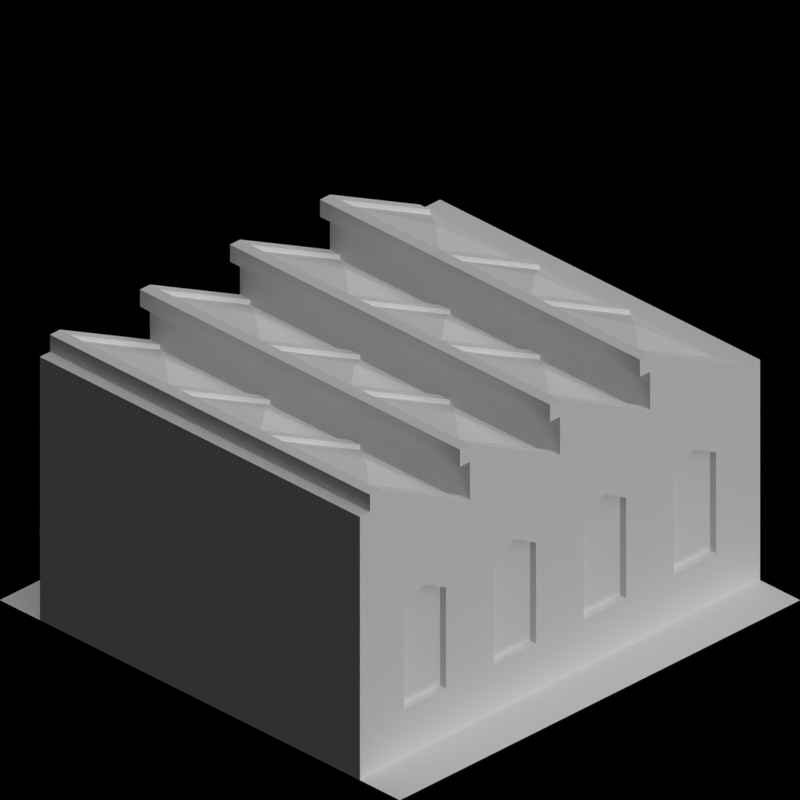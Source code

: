 # Source: monorail_depots.blend  (saved by Blender 2.63.0; exported with 4.5.12 LTS)
import bpy
from mathutils import Matrix  # noqa: F401  (used for matrix-valued properties, if any)

bpy.ops.wm.read_factory_settings(use_empty=True)
scene = bpy.context.scene
scene.name = 'Scene'

# ---- collections
col_collection_1 = bpy.data.collections.new('Collection 1'); scene.collection.children.link(col_collection_1)
col_collection_2 = bpy.data.collections.new('Collection 2'); scene.collection.children.link(col_collection_2)

# ---- materials (node trees are filled in below, after node groups)
mat_cc_normal = bpy.data.materials.new('CC_Normal')
mat_rail_steelshiny = bpy.data.materials.new('Rail_SteelShiny')
mat_brickwall_beige = bpy.data.materials.new('BrickWall_Beige')
mat_paint_warningstripe = bpy.data.materials.new('Paint_WarningStripe')
mat_special_shadowonly = bpy.data.materials.new('Special_ShadowOnly')

# ---- material node trees

# ---- world
world_world = bpy.data.worlds.new('World'); scene.world = world_world
world_world.color = (0.0, 0.0, 0.0)
world_world.use_sun_shadow = False
world_world.sun_shadow_jitter_overblur = 0.0
world_world.cycles.sampling_method = 'MANUAL'
world_world.cycles.sample_map_resolution = 256
world_world.light_settings.ao_factor = 0.5

# ---- cameras
cam_camera = bpy.data.cameras.new('Camera')
cam_camera.type = 'ORTHO'
cam_camera.clip_end = 100.0
cam_camera.lens = 35.0
cam_camera.sensor_width = 32.0
cam_camera.sensor_height = 18.0
cam_camera.ortho_scale = 2.828
cam_camera.dof.focus_distance = 0.0
cam_camera.dof.aperture_fstop = 128.0

# ---- lights
light_lamp = bpy.data.lights.new('Lamp', 'SUN')
light_lamp.transmission_factor = 0.0
light_lamp.cutoff_distance = 30.0
light_lamp.use_shadow = False
light_lamp.angle = 1.571
light_lamp.energy = 1.0
light_lamp.shadow_buffer_clip_start = 1.001
light_lamp.shadow_soft_size = 1.0
light_lamp.shadow_cascade_max_distance = 1000.0
light_lamp.cycles.use_multiple_importance_sampling = False
light_lamp_001 = bpy.data.lights.new('Lamp.001', 'SUN')
light_lamp_001.transmission_factor = 0.0
light_lamp_001.cutoff_distance = 30.0
light_lamp_001.angle = 1.571
light_lamp_001.energy = 1.0
light_lamp_001.shadow_buffer_clip_start = 1.001
light_lamp_001.shadow_soft_size = 1.0
light_lamp_001.shadow_cascade_max_distance = 1000.0
light_lamp_001.cycles.use_multiple_importance_sampling = False

# ---- meshes
me_plane_009 = bpy.data.meshes.new('Plane.009')
me_plane_009.from_pydata([(1.5, -0.21, 0.85), (-0.1, -0.21, 0.85), (-0.1, 0.24, 1.075), (1.5, 0.24, 1.075), (1.5, -0.21, 0.9), (-0.1, -0.21, 0.9), (-0.1, 0.24, 1.125), (1.5, 0.24, 1.125), (-0.1, 0.29, 1.075), (1.5, 0.29, 1.075), (-0.1, 0.29, 1.125), (1.5, 0.29, 1.125), (-0.1, 0.24, 1.145), (-0.1, 0.29, 1.145), (1.5, 0.29, 1.145), (-0.05, -0.21, 0.85), (-0.05, 0.24, 1.075), (-0.05, -0.21, 0.9), (-0.05, 0.24, 1.125), (-0.05, 0.29, 1.075), (-0.05, 0.29, 1.125), (-0.05, 0.24, 1.145), (-0.05, 0.29, 1.145), (1.45, 0.24, 1.125), (1.45, -0.21, 0.9), (1.45, 0.24, 1.075), (1.45, -0.21, 0.85), (1.45, 0.29, 1.145), (1.45, 0.29, 1.125), (1.45, 0.29, 1.075), (0.45, 0.24, 1.125), (0.45, 0.24, 1.075), (0.45, -0.21, 0.85), (0.45, -0.21, 0.9), (0.45, 0.29, 1.145), (0.45, 0.29, 1.125), (0.45, 0.29, 1.075), (0.45, 0.24, 1.145), (0.95, 0.29, 1.075), (0.95, 0.29, 1.125), (0.95, 0.29, 1.145), (0.95, -0.21, 0.9), (0.95, -0.21, 0.85), (0.95, 0.24, 1.075), (0.95, 0.24, 1.125), (0.9, 0.29, 1.145), (0.9, 0.29, 1.125), (0.9, 0.29, 1.075), (0.9, 0.24, 1.145), (0.5, -0.21, 0.9), (0.5, -0.21, 0.85), (0.5, 0.24, 1.075), (0.5, 0.24, 1.125), (0.5, 0.29, 1.075), (0.5, 0.29, 1.125), (0.5, 0.29, 1.145), (0.9, 0.24, 1.125), (0.9, 0.24, 1.075), (0.9, -0.21, 0.85), (0.9, -0.21, 0.9), (0.45, -0.21, 0.92), (0.95, -0.21, 0.92), (0.95, 0.24, 1.145), (0.5, -0.21, 0.92), (0.5, 0.24, 1.145), (0.9, -0.21, 0.92), (1.5, -0.21, 0.92), (-0.1, -0.21, 0.92), (1.5, 0.24, 1.145), (-0.05, -0.21, 0.92), (1.45, 0.24, 1.145), (1.45, -0.21, 0.92), (0.2, 0.015, 1.053), (1.2, 0.015, 1.052), (0.7, 0.015, 1.053)], [], [(16, 2, 1, 15), (4, 7, 3, 0), (1, 2, 6, 5), (15, 1, 5, 17), (11, 9, 3, 7), (20, 10, 8, 19), (19, 8, 2, 16), (6, 10, 13, 12), (8, 10, 6, 2), (21, 12, 13, 22), (22, 13, 10, 20), (31, 16, 15, 32), (32, 15, 17, 33), (35, 20, 19, 36), (36, 19, 16, 31), (37, 21, 22, 34), (30, 18, 21, 37), (34, 22, 20, 35), (3, 25, 26, 0), (11, 28, 29, 9), (14, 27, 28, 11), (9, 29, 25, 3), (17, 5, 67, 69), (0, 26, 24, 4), (51, 31, 32, 50), (49, 33, 60, 63), (50, 32, 33, 49), (54, 35, 36, 53), (53, 36, 31, 51), (55, 34, 35, 54), (58, 50, 49, 59), (43, 57, 58, 42), (45, 55, 54, 46), (57, 51, 50, 58), (47, 53, 51, 57), (39, 46, 47, 38), (46, 54, 53, 47), (25, 43, 42, 26), (38, 47, 57, 43), (26, 42, 41, 24), (42, 58, 59, 41), (40, 45, 46, 39), (27, 40, 39, 28), (28, 39, 38, 29), (29, 38, 43, 25), (63, 64, 52, 49), (61, 62, 44, 41), (41, 59, 65, 61), (68, 66, 71, 70), (71, 66, 4, 24), (24, 23, 70, 71), (66, 68, 7, 4), (68, 14, 11, 7), (68, 70, 27, 14), (64, 37, 34, 55), (56, 52, 64, 48), (48, 64, 55, 45), (33, 30, 37, 60), (62, 48, 45, 40), (70, 62, 40, 27), (23, 44, 62, 70), (64, 63, 60, 37), (62, 61, 65, 48), (59, 56, 48, 65), (21, 69, 67, 12), (5, 6, 12, 67), (69, 21, 18, 17), (44, 23, 73), (74, 52, 56), (72, 18, 30), (33, 17, 72), (74, 56, 59), (41, 44, 73), (72, 30, 33), (59, 49, 74), (73, 24, 41), (73, 23, 24), (17, 18, 72), (49, 52, 74)])
me_plane_009.polygons.foreach_set('material_index', [1, 1, 1, 1, 1, 1, 1, 1, 1, 1, 1, 0, 1, 1, 1, 1, 1, 1, 1, 1, 1, 1, 1, 1, 1, 1, 1, 1, 1, 1, 1, 1, 1, 0, 1, 1, 1, 0, 1, 1, 1, 1, 1, 1, 1, 0, 0, 1, 1, 1, 0, 1, 1, 1, 1, 1, 1, 0, 1, 1, 1, 1, 1, 0, 1, 1, 0, 0, 0, 0, 0, 0, 0, 0, 0, 0, 0, 0, 0])
me_plane_009.materials.append(mat_cc_normal)
me_plane_009.materials.append(mat_rail_steelshiny)
me_plane_009.use_remesh_preserve_volume = False
me_plane_009.use_remesh_preserve_attributes = False
me_plane_009.use_mirror_vertex_groups = False
me_plane_009.update()
me_plane_010 = bpy.data.meshes.new('Plane.010')
me_plane_010.from_pydata([(1.812e-08, 0.24, 1.075), (1.812e-08, 0.24, 0.82), (1.132e-08, 0.15, 1.03), (1.132e-08, 0.15, 0.82), (1.4, 0.15, 0.82), (1.4, 0.15, 1.03), (1.4, 0.24, 0.82), (1.4, 0.24, 1.075), (5.209e-08, 0.69, 1.075), (5.209e-08, 0.69, 0.82), (4.53e-08, 0.6, 1.03), (4.53e-08, 0.6, 0.82), (1.4, 0.6, 0.82), (1.4, 0.6, 1.03), (1.4, 0.69, 0.82), (1.4, 0.69, 1.075), (8.607e-08, 1.14, 1.075), (8.607e-08, 1.14, 0.82), (7.927e-08, 1.05, 1.03), (7.927e-08, 1.05, 0.82), (1.4, 1.05, 0.82), (1.4, 1.05, 1.03), (1.4, 1.14, 0.82), (1.4, 1.14, 1.075), (1.2e-07, 1.59, 1.075), (1.2e-07, 1.59, 0.82), (1.132e-07, 1.5, 1.03), (1.132e-07, 1.5, 0.82), (1.4, 1.5, 0.82), (1.4, 1.5, 1.03), (1.4, 1.59, 0.82), (1.4, 1.59, 1.075)], [], [(2, 3, 4, 5), (3, 1, 6, 4), (7, 6, 1, 0), (5, 7, 0, 2), (7, 5, 4, 6), (10, 11, 12, 13), (11, 9, 14, 12), (15, 14, 9, 8), (13, 15, 8, 10), (15, 13, 12, 14), (18, 19, 20, 21), (19, 17, 22, 20), (23, 22, 17, 16), (21, 23, 16, 18), (23, 21, 20, 22), (26, 27, 28, 29), (27, 25, 30, 28), (31, 30, 25, 24), (29, 31, 24, 26), (31, 29, 28, 30)])
me_plane_010.materials.append(mat_brickwall_beige)
me_plane_010.use_remesh_preserve_volume = False
me_plane_010.use_remesh_preserve_attributes = False
me_plane_010.use_mirror_vertex_groups = False
me_plane_010.update()
me_plane_008 = bpy.data.meshes.new('Plane.008')
me_plane_008.from_pydata([(7.451e-09, 0.02, 0.6), (0.0, -0.09, 0.6), (1.879e-07, 0.12, 0.6), (-7.451e-09, -0.21, 0.6), (2.235e-08, 0.24, 0.6), (-7.451e-09, -0.21, 0.85), (0.1, -0.21, 0.85), (0.1, -0.21, 0.7), (-7.451e-09, -0.21, 0.7), (0.1, 0.24, 0.0), (2.235e-08, 0.24, 0.0), (0.1, 0.24, 1.075), (2.235e-08, 0.24, 1.075), (0.1, 0.24, 0.7), (2.235e-08, 0.24, 0.7), (-7.451e-09, -0.21, 0.0), (0.1, -0.21, 0.0), (0.1, 0.24, 0.2), (0.1, -0.21, 0.2), (0.1, 0.11, 1.01), (1.49e-08, 0.11, 1.01), (1.49e-08, 0.12, 0.0), (0.1, 0.12, 0.7), (0.1, 0.12, 0.2), (0.1, 0.12, 0.0), (1.49e-08, 0.12, 0.7), (0.1, -0.09, 0.2), (0.1, -0.09, 0.0), (0.0, -0.09, 0.7), (0.1, 0.02, 0.0), (7.451e-09, 0.03, 0.97), (0.1, 0.02, 0.7), (7.451e-09, 0.02, 0.0), (0.1, 0.24, 0.61), (0.1, -0.21, 0.61), (0.1, 0.12, 0.61), (0.1, 0.03, 0.97), (0.1, -0.09, 0.61), (0.1, 0.02, 0.67), (0.1, 0.02, 0.2), (7.451e-09, 0.02, 0.7), (0.1, -0.09, 0.91), (0.0, -0.09, 0.91), (0.0, -0.09, 0.0), (0.1, -0.09, 0.7), (0.07, -0.09, 0.61), (0.07, 0.12, 0.61), (0.07, -0.09, 0.2), (0.07, 0.12, 0.2), (0.07, 0.02, 0.2), (0.07, 0.02, 0.67), (2.235e-08, 0.24, 0.2), (-7.451e-09, -0.21, 0.2), (1.879e-07, 0.12, 0.2), (0.0, -0.09, 0.2), (7.451e-09, 0.02, 0.2)], [], [(25, 40, 0, 2), (40, 28, 1, 0), (14, 25, 2, 4), (28, 8, 3, 1), (13, 11, 12, 14), (42, 5, 8, 28), (54, 52, 15, 43), (24, 9, 10, 21), (44, 7, 6, 41), (37, 34, 7, 44), (19, 20, 12, 11), (27, 16, 18, 26), (12, 20, 25, 14), (51, 53, 21, 10), (29, 24, 21, 32), (13, 22, 19, 11), (33, 35, 22, 13), (36, 30, 20, 19), (9, 24, 23, 17), (55, 54, 43, 32), (31, 44, 41, 36), (26, 18, 34, 37), (29, 27, 26, 39), (6, 5, 42, 41), (50, 45, 37, 38), (22, 31, 36, 19), (17, 23, 35, 33), (53, 55, 32, 21), (16, 27, 43, 15), (38, 37, 44, 31), (24, 29, 39, 23), (30, 42, 28, 40), (35, 38, 31, 22), (20, 30, 40, 25), (27, 29, 32, 43), (41, 42, 30, 36), (38, 35, 46, 50), (35, 23, 48, 46), (45, 47, 26, 37), (49, 48, 23, 39), (39, 26, 47, 49), (49, 47, 45, 50), (48, 49, 50, 46), (1, 3, 52, 54), (4, 2, 53, 51), (0, 1, 54, 55), (2, 0, 55, 53), (33, 4, 51, 17), (8, 5, 6, 7), (4, 33, 13, 14), (18, 16, 15, 52), (9, 17, 51, 10), (3, 34, 18, 52), (34, 3, 8, 7)])
me_plane_008.materials.append(mat_brickwall_beige)
me_plane_008.use_remesh_preserve_volume = False
me_plane_008.use_remesh_preserve_attributes = False
me_plane_008.use_mirror_vertex_groups = False
me_plane_008.update()
me_plane_004 = bpy.data.meshes.new('Plane.004')
me_plane_004.from_pydata([(-0.8, -0.9, 0.85), (-0.8, -1.0, 0.85), (-0.5, -0.9, 0.85), (-0.5, -1.0, 0.85), (-0.7, -0.9, 0.85), (-0.7, -1.0, 0.85), (-0.7, -0.9, 0.7), (-0.5, -1.0, 0.7), (-0.5, -0.9, 0.7), (-0.8, -0.9, 0.7), (-0.5, -0.9, 0.0), (-0.5, -1.0, 0.0), (-0.8, -1.0, 0.7), (-0.7, -0.9, 0.0), (-0.7, -1.0, 0.0), (-0.8, -0.9, 0.0), (-0.7, -1.0, 0.7), (-0.8, -1.0, 0.0), (-0.7, -0.9, 0.73), (-0.8, -0.9, 0.73), (-0.5, -1.0, 0.73), (-0.5, -0.9, 0.73), (-0.8, -1.0, 0.73), (-0.7, -1.0, 0.73), (-0.53, -0.9, 0.7), (-0.53, -1.0, 0.7), (-0.53, -0.9, 0.85), (-0.53, -1.0, 0.85), (-0.53, -1.0, 0.73), (-0.53, -0.9, 0.73), (-0.53, -1.0, 0.0), (-0.53, -0.9, 0.0), (-0.8, -0.9, 0.9), (-0.8, -1.0, 0.9), (-0.5, -0.9, 0.9), (-0.5, -1.0, 0.9), (-0.7, -0.9, 0.9), (-0.7, -1.0, 0.9), (-0.53, -0.9, 0.9), (-0.53, -1.0, 0.9)], [], [(29, 18, 4, 26), (32, 36, 4, 0), (38, 34, 2, 26), (31, 13, 6, 24), (8, 7, 11, 10), (15, 17, 12, 9), (25, 16, 14, 30), (16, 12, 17, 14), (23, 22, 12, 16), (28, 23, 16, 25), (19, 22, 1, 0), (31, 30, 14, 13), (13, 14, 17, 15), (21, 2, 3, 20), (19, 18, 6, 9), (9, 6, 13, 15), (24, 6, 18, 29), (5, 1, 22, 23), (27, 5, 23, 28), (9, 12, 22, 19), (8, 21, 20, 7), (0, 4, 18, 19), (21, 29, 26, 2), (3, 27, 28, 20), (34, 35, 3, 2), (10, 31, 24, 8), (8, 24, 29, 21), (20, 28, 25, 7), (7, 25, 30, 11), (10, 11, 30, 31), (36, 32, 33, 37), (38, 36, 37, 39), (34, 38, 39, 35), (39, 37, 5, 27), (26, 4, 36, 38), (37, 33, 1, 5), (27, 3, 35, 39), (0, 1, 33, 32)])
me_plane_004.polygons.foreach_set('material_index', [0, 2, 2, 0, 0, 0, 0, 0, 0, 0, 0, 0, 0, 0, 0, 0, 0, 0, 0, 0, 0, 0, 0, 0, 2, 1, 1, 1, 1, 0, 2, 2, 2, 2, 2, 2, 2, 2])
me_plane_004.materials.append(mat_brickwall_beige)
me_plane_004.materials.append(mat_paint_warningstripe)
me_plane_004.materials.append(mat_rail_steelshiny)
me_plane_004.use_remesh_preserve_volume = False
me_plane_004.use_remesh_preserve_attributes = False
me_plane_004.use_mirror_vertex_groups = False
me_plane_004.update()
me_plane_006 = bpy.data.meshes.new('Plane.006')
me_plane_006.from_pydata([(0.5, -1.0, 0.85), (0.5, -0.9, 0.85), (0.8, -0.9, 0.85), (0.7, -1.0, 0.85), (0.7, -0.9, 0.85), (0.8, -1.0, 0.85), (0.5, -1.0, 0.0), (0.5, -0.9, 0.0), (0.5, -0.9, 0.7), (0.5, -1.0, 0.7), (0.7, -1.0, 0.7), (0.8, -0.9, 0.7), (0.7, -0.9, 0.7), (0.7, -0.9, 0.0), (0.8, -0.9, 0.0), (0.7, -1.0, 0.0), (0.8, -1.0, 0.7), (0.8, -1.0, 0.0), (0.53, -1.0, 0.85), (0.53, -0.9, 0.85), (0.53, -0.9, 0.7), (0.53, -0.9, 0.0), (0.53, -1.0, 0.7), (0.53, -1.0, 0.0), (0.5, -1.0, 0.73), (0.8, -1.0, 0.73), (0.7, -0.9, 0.73), (0.5, -0.9, 0.73), (0.53, -1.0, 0.73), (0.53, -0.9, 0.73), (0.8, -0.9, 0.73), (0.7, -1.0, 0.73), (0.5, -1.0, 0.9), (0.5, -0.9, 0.9), (0.8, -0.9, 0.9), (0.7, -1.0, 0.9), (0.7, -0.9, 0.9), (0.8, -1.0, 0.9), (0.53, -1.0, 0.9), (0.53, -0.9, 0.9)], [], [(30, 25, 16, 11), (29, 26, 12, 20), (36, 34, 2, 4), (3, 5, 37, 35), (7, 6, 9, 8), (23, 15, 10, 22), (20, 12, 13, 21), (11, 16, 17, 14), (15, 17, 16, 10), (21, 23, 6, 7), (28, 31, 3, 18), (31, 25, 5, 3), (14, 17, 15, 13), (26, 30, 11, 12), (12, 11, 14, 13), (27, 24, 0, 1), (27, 29, 20, 8), (18, 3, 35, 38), (6, 23, 22, 9), (8, 20, 21, 7), (13, 15, 23, 21), (24, 28, 18, 0), (22, 10, 31, 28), (2, 5, 25, 30), (9, 22, 28, 24), (4, 2, 30, 26), (1, 19, 29, 27), (10, 16, 25, 31), (19, 4, 26, 29), (8, 9, 24, 27), (39, 33, 32, 38), (34, 36, 35, 37), (36, 39, 38, 35), (34, 37, 5, 2), (19, 1, 33, 39), (39, 36, 4, 19), (1, 0, 32, 33), (38, 32, 0, 18)])
me_plane_006.polygons.foreach_set('material_index', [0, 0, 2, 2, 0, 0, 0, 0, 0, 0, 0, 0, 0, 0, 0, 0, 1, 2, 1, 1, 0, 0, 0, 0, 1, 0, 0, 0, 0, 0, 2, 2, 2, 2, 2, 2, 2, 2])
me_plane_006.materials.append(mat_brickwall_beige)
me_plane_006.materials.append(mat_paint_warningstripe)
me_plane_006.materials.append(mat_rail_steelshiny)
me_plane_006.use_remesh_preserve_volume = False
me_plane_006.use_remesh_preserve_attributes = False
me_plane_006.use_mirror_vertex_groups = False
me_plane_006.update()
me_plane_005 = bpy.data.meshes.new('Plane.005')
me_plane_005.from_pydata([(0.5, -1.0, 0.85), (0.5, -0.9, 0.85), (-0.5, -0.9, 0.85), (-0.5, -1.0, 0.85), (0.5, -0.9, 0.7), (0.5, -1.0, 0.7), (-0.5, -1.0, 0.7), (-0.5, -0.9, 0.7), (0.5, -0.9, 0.73), (0.5, -1.0, 0.73), (-0.5, -1.0, 0.73), (-0.5, -0.9, 0.73), (0.5, -1.0, 0.9), (0.5, -0.9, 0.9), (-0.5, -0.9, 0.9), (-0.5, -1.0, 0.9)], [], [(8, 4, 7, 11), (9, 0, 3, 10), (4, 5, 6, 7), (14, 13, 1, 2), (9, 8, 1, 0), (11, 7, 6, 10), (1, 8, 11, 2), (5, 9, 10, 6), (5, 4, 8, 9), (2, 11, 10, 3), (14, 15, 12, 13), (13, 12, 0, 1), (3, 0, 12, 15), (2, 3, 15, 14)])
me_plane_005.polygons.foreach_set('material_index', [1, 0, 0, 2, 0, 0, 0, 1, 0, 0, 2, 2, 2, 2])
me_plane_005.materials.append(mat_brickwall_beige)
me_plane_005.materials.append(mat_paint_warningstripe)
me_plane_005.materials.append(mat_rail_steelshiny)
me_plane_005.use_remesh_preserve_volume = False
me_plane_005.use_remesh_preserve_attributes = False
me_plane_005.use_mirror_vertex_groups = False
me_plane_005.update()
me_plane_002 = bpy.data.meshes.new('Plane.002')
me_plane_002.from_pydata([(1.0, -1.0, 0.0), (-1.0, -1.0, 0.0), (1.0, 1.0, 0.0), (-1.0, 1.0, 0.0)], [], [(2, 3, 1, 0)])
me_plane_002.materials.append(mat_special_shadowonly)
me_plane_002.use_remesh_preserve_volume = False
me_plane_002.use_remesh_preserve_attributes = False
me_plane_002.use_mirror_vertex_groups = False
me_plane_002.update()
me_plane_003 = bpy.data.meshes.new('Plane.003')
me_plane_003.from_pydata([(0.8, 1.0, 0.0), (-0.8, 1.0, 0.0), (-0.8, 0.9, 0.0), (0.8, 0.9, 0.0), (0.7, 0.9, 0.0), (0.7, 1.0, 0.0), (-0.7, 0.9, 1.025), (-0.7, 1.0, 1.025), (-0.7, 0.9, 0.0), (-0.7, 1.0, 0.0), (-0.8, 1.0, 1.025), (0.8, 1.0, 1.025), (0.7, 1.0, 1.025), (0.7, 0.9, 1.025), (0.8, 0.9, 1.025), (-0.8, 0.9, 1.025), (5.96e-08, 0.9, 1.025), (5.96e-08, 1.0, 1.025), (5.96e-08, 1.0, 0.0), (5.96e-08, 0.9, 0.0), (5.96e-08, 1.0, 1.025), (5.96e-08, 0.9, 1.025), (5.96e-08, 1.0, 0.0), (5.96e-08, 0.9, 0.0), (-0.7, 0.9, 1.075), (-0.7, 1.0, 1.075), (-0.8, 1.0, 1.075), (0.8, 1.0, 1.075), (0.7, 1.0, 1.075), (0.7, 0.9, 1.075), (0.8, 0.9, 1.075), (-0.8, 0.9, 1.075), (5.96e-08, 0.9, 1.075), (5.96e-08, 1.0, 1.075), (5.96e-08, 1.0, 1.075), (5.96e-08, 0.9, 1.075)], [], [(9, 8, 2, 1), (0, 3, 4, 5), (15, 10, 1, 2), (9, 1, 10, 7), (12, 11, 0, 5), (3, 0, 11, 14), (34, 35, 21, 20), (9, 7, 20, 18), (18, 19, 8, 9), (12, 5, 22, 17), (5, 4, 23, 22), (30, 29, 13, 14), (6, 8, 19, 21), (16, 23, 4, 13), (17, 16, 32, 33), (8, 6, 15, 2), (24, 31, 15, 6), (13, 4, 3, 14), (33, 32, 29, 28), (25, 24, 35, 34), (24, 25, 26, 31), (29, 30, 27, 28), (14, 11, 27, 30), (7, 10, 26, 25), (31, 26, 10, 15), (16, 13, 29, 32), (20, 7, 25, 34), (28, 27, 11, 12), (6, 21, 35, 24), (33, 28, 12, 17)])
me_plane_003.polygons.foreach_set('material_index', [0, 0, 0, 0, 0, 0, 1, 0, 0, 0, 0, 1, 0, 0, 1, 0, 1, 0, 1, 1, 1, 1, 1, 1, 1, 1, 1, 1, 1, 1])
me_plane_003.materials.append(mat_brickwall_beige)
me_plane_003.materials.append(mat_rail_steelshiny)
me_plane_003.use_remesh_preserve_volume = False
me_plane_003.use_remesh_preserve_attributes = False
me_plane_003.use_mirror_vertex_groups = False
me_plane_003.update()
me_plane_001 = bpy.data.meshes.new('Plane.001')
me_plane_001.from_pydata([(1.51e-09, 0.02, 0.6), (-6.795e-09, -0.09, 0.6), (9.06e-09, 0.12, 0.6), (-1.585e-08, -0.21, 0.6), (1.812e-08, 0.24, 0.6), (-1.585e-08, -0.21, 0.85), (-0.1, -0.21, 0.85), (-0.1, -0.21, 0.7), (-1.585e-08, -0.21, 0.7), (-0.1, 0.24, 0.0), (1.812e-08, 0.24, 0.0), (-0.1, 0.24, 1.075), (1.812e-08, 0.24, 1.075), (-0.1, 0.24, 0.7), (1.812e-08, 0.24, 0.7), (-1.585e-08, -0.21, 0.0), (-0.1, -0.21, 0.0), (-0.1, 0.24, 0.2), (-0.1, -0.21, 0.2), (-0.1, 0.11, 1.01), (8.305e-09, 0.11, 1.01), (9.06e-09, 0.12, 0.0), (-0.1, 0.12, 0.7), (-0.1, 0.12, 0.2), (-0.1, 0.12, 0.0), (9.06e-09, 0.12, 0.7), (-0.1, -0.09, 0.2), (-0.1, -0.09, 0.0), (-6.795e-09, -0.09, 0.7), (-0.1, 0.02, 0.0), (2.265e-09, 0.03, 0.97), (-0.1, 0.02, 0.7), (1.51e-09, 0.02, 0.0), (-0.1, 0.24, 0.61), (-0.1, -0.21, 0.61), (-0.1, 0.12, 0.61), (-0.1, 0.03, 0.97), (-0.1, -0.09, 0.61), (-0.1, 0.02, 0.67), (-0.1, 0.02, 0.2), (1.51e-09, 0.02, 0.7), (-0.1, -0.09, 0.91), (-6.795e-09, -0.09, 0.91), (-6.795e-09, -0.09, 0.0), (-0.1, -0.09, 0.7), (-0.07, -0.09, 0.61), (-0.07, 0.12, 0.61), (-0.07, -0.09, 0.2), (-0.07, 0.12, 0.2), (-0.07, 0.02, 0.2), (-0.07, 0.02, 0.67), (1.812e-08, 0.24, 0.2), (-1.585e-08, -0.21, 0.2), (9.06e-09, 0.12, 0.2), (-6.795e-09, -0.09, 0.2), (1.51e-09, 0.02, 0.2), (1.132e-08, 0.15, 0.6), (-0.1, 0.15, 0.2), (-0.1, 0.15, 1.03), (1.132e-08, 0.15, 0.0), (-0.1, 0.15, 0.7), (1.132e-08, 0.15, 1.03), (-0.1, 0.15, 0.0), (1.132e-08, 0.15, 0.7), (-0.1, 0.15, 0.61), (1.132e-08, 0.15, 0.2)], [], [(25, 40, 0, 2), (40, 28, 1, 0), (63, 25, 2, 56), (28, 8, 3, 1), (13, 11, 12, 14), (42, 5, 8, 28), (54, 52, 15, 43), (62, 9, 10, 59), (44, 7, 6, 41), (37, 34, 7, 44), (58, 61, 12, 11), (27, 16, 18, 26), (61, 20, 25, 63), (65, 53, 21, 59), (29, 24, 21, 32), (60, 22, 19, 58), (64, 35, 22, 60), (36, 30, 20, 19), (62, 24, 23, 57), (55, 54, 43, 32), (31, 44, 41, 36), (26, 18, 34, 37), (29, 27, 26, 39), (6, 5, 42, 41), (50, 45, 37, 38), (22, 31, 36, 19), (57, 23, 35, 64), (53, 55, 32, 21), (16, 27, 43, 15), (38, 37, 44, 31), (24, 29, 39, 23), (30, 42, 28, 40), (35, 38, 31, 22), (20, 30, 40, 25), (27, 29, 32, 43), (41, 42, 30, 36), (38, 35, 46, 50), (35, 23, 48, 46), (45, 47, 26, 37), (49, 48, 23, 39), (39, 26, 47, 49), (49, 47, 45, 50), (48, 49, 50, 46), (1, 3, 52, 54), (56, 2, 53, 65), (0, 1, 54, 55), (2, 0, 55, 53), (33, 4, 51, 17), (8, 5, 6, 7), (4, 33, 13, 14), (18, 16, 15, 52), (9, 17, 51, 10), (3, 34, 18, 52), (34, 3, 8, 7), (14, 63, 56, 4), (24, 62, 59, 21), (19, 20, 61, 58), (51, 65, 59, 10), (13, 60, 58, 11), (33, 64, 60, 13), (9, 62, 57, 17), (17, 57, 64, 33), (4, 56, 65, 51), (12, 61, 63, 14)])
me_plane_001.materials.append(mat_brickwall_beige)
me_plane_001.use_remesh_preserve_volume = False
me_plane_001.use_remesh_preserve_attributes = False
me_plane_001.use_mirror_vertex_groups = False
me_plane_001.update()

# ---- objects
ob_rotationcontrol = bpy.data.objects.new('RotationControl', None)
ob_cameratarget = bpy.data.objects.new('CameraTarget', None)
ob_camera = bpy.data.objects.new('Camera', cam_camera)
ob_lamp = bpy.data.objects.new('Lamp', light_lamp)
ob_plane_121 = bpy.data.objects.new('Plane.121', me_plane_009)
ob_plane_120 = bpy.data.objects.new('Plane.120', me_plane_009)
ob_plane_119 = bpy.data.objects.new('Plane.119', me_plane_009)
ob_plane_118 = bpy.data.objects.new('Plane.118', me_plane_009)
ob_plane_117 = bpy.data.objects.new('Plane.117', me_plane_010)
ob_plane_116 = bpy.data.objects.new('Plane.116', me_plane_010)
ob_plane_115 = bpy.data.objects.new('Plane.115', me_plane_009)
ob_plane_114 = bpy.data.objects.new('Plane.114', me_plane_009)
ob_plane_063 = bpy.data.objects.new('Plane.063', me_plane_009)
ob_plane_062 = bpy.data.objects.new('Plane.062', me_plane_009)
ob_plane_061 = bpy.data.objects.new('Plane.061', me_plane_009)
ob_plane_060 = bpy.data.objects.new('Plane.060', me_plane_009)
ob_plane_059 = bpy.data.objects.new('Plane.059', me_plane_009)
ob_plane_058 = bpy.data.objects.new('Plane.058', me_plane_009)
ob_plane_057 = bpy.data.objects.new('Plane.057', me_plane_010)
ob_plane_056 = bpy.data.objects.new('Plane.056', me_plane_010)
ob_plane_052 = bpy.data.objects.new('Plane.052', me_plane_009)
ob_plane_050 = bpy.data.objects.new('Plane.050', me_plane_009)
ob_plane_023 = bpy.data.objects.new('Plane.023', me_plane_009)
ob_plane_022 = bpy.data.objects.new('Plane.022', me_plane_009)
ob_plane_049 = bpy.data.objects.new('Plane.049', me_plane_008)
ob_plane_045 = bpy.data.objects.new('Plane.045', me_plane_008)
ob_plane_039 = bpy.data.objects.new('Plane.039', me_plane_008)
ob_plane_038 = bpy.data.objects.new('Plane.038', me_plane_008)
ob_plane_037 = bpy.data.objects.new('Plane.037', me_plane_008)
ob_plane_036 = bpy.data.objects.new('Plane.036', me_plane_008)
ob_plane_035 = bpy.data.objects.new('Plane.035', me_plane_008)
ob_plane_034 = bpy.data.objects.new('Plane.034', me_plane_008)
ob_plane_033 = bpy.data.objects.new('Plane.033', me_plane_008)
ob_plane_032 = bpy.data.objects.new('Plane.032', me_plane_008)
ob_plane_029 = bpy.data.objects.new('Plane.029', me_plane_008)
ob_plane_028 = bpy.data.objects.new('Plane.028', me_plane_008)
ob_plane_027 = bpy.data.objects.new('Plane.027', me_plane_008)
ob_plane_026 = bpy.data.objects.new('Plane.026', me_plane_008)
ob_plane_021 = bpy.data.objects.new('Plane.021', me_plane_008)
ob_plane_020 = bpy.data.objects.new('Plane.020', me_plane_008)
ob_plane_004 = bpy.data.objects.new('Plane.004', me_plane_008)
ob_plane_003 = bpy.data.objects.new('Plane.003', me_plane_008)
ob_plane_012 = bpy.data.objects.new('Plane.012', me_plane_008)
ob_plane_006 = bpy.data.objects.new('Plane.006', me_plane_008)
ob_plane_005 = bpy.data.objects.new('Plane.005', me_plane_008)
ob_plane_002 = bpy.data.objects.new('Plane.002', me_plane_008)
ob_plane_113 = bpy.data.objects.new('Plane.113', me_plane_004)
ob_plane_110 = bpy.data.objects.new('Plane.110', me_plane_006)
ob_plane_109 = bpy.data.objects.new('Plane.109', me_plane_005)
ob_plane_108 = bpy.data.objects.new('Plane.108', me_plane_004)
ob_plane_106 = bpy.data.objects.new('Plane.106', me_plane_005)
ob_plane_105 = bpy.data.objects.new('Plane.105', me_plane_006)
ob_plane_102 = bpy.data.objects.new('Plane.102', me_plane_004)
ob_plane_043 = bpy.data.objects.new('Plane.043', me_plane_006)
ob_plane_016 = bpy.data.objects.new('Plane.016', me_plane_005)
ob_plane_010 = bpy.data.objects.new('Plane.010', me_plane_004)
ob_plane_100 = bpy.data.objects.new('Plane.100', me_plane_004)
ob_plane_099 = bpy.data.objects.new('Plane.099', me_plane_005)
ob_plane_098 = bpy.data.objects.new('Plane.098', me_plane_006)
ob_plane_097 = bpy.data.objects.new('Plane.097', me_plane_006)
ob_plane_095 = bpy.data.objects.new('Plane.095', me_plane_002)
ob_plane_073 = bpy.data.objects.new('Plane.073', me_plane_003)
ob_plane_072 = bpy.data.objects.new('Plane.072', me_plane_002)
ob_plane_071 = bpy.data.objects.new('Plane.071', me_plane_002)
ob_plane_070 = bpy.data.objects.new('Plane.070', me_plane_003)
ob_plane_068 = bpy.data.objects.new('Plane.068', me_plane_001)
ob_plane_066 = bpy.data.objects.new('Plane.066', me_plane_001)
ob_plane_065 = bpy.data.objects.new('Plane.065', me_plane_001)
ob_plane_064 = bpy.data.objects.new('Plane.064', me_plane_001)
ob_plane_055 = bpy.data.objects.new('Plane.055', me_plane_001)
ob_plane_054 = bpy.data.objects.new('Plane.054', me_plane_001)
ob_plane_053 = bpy.data.objects.new('Plane.053', me_plane_001)
ob_plane_051 = bpy.data.objects.new('Plane.051', me_plane_001)
ob_plane_048 = bpy.data.objects.new('Plane.048', me_plane_002)
ob_plane_047 = bpy.data.objects.new('Plane.047', me_plane_002)
ob_plane_046 = bpy.data.objects.new('Plane.046', me_plane_003)
ob_plane_044 = bpy.data.objects.new('Plane.044', me_plane_001)
ob_plane_042 = bpy.data.objects.new('Plane.042', me_plane_001)
ob_plane_041 = bpy.data.objects.new('Plane.041', me_plane_001)
ob_plane_040 = bpy.data.objects.new('Plane.040', me_plane_001)
ob_plane_031 = bpy.data.objects.new('Plane.031', me_plane_001)
ob_plane_030 = bpy.data.objects.new('Plane.030', me_plane_001)
ob_plane_025 = bpy.data.objects.new('Plane.025', me_plane_003)
ob_plane_024 = bpy.data.objects.new('Plane.024', me_plane_002)
ob_plane_014 = bpy.data.objects.new('Plane.014', me_plane_002)
ob_plane_013 = bpy.data.objects.new('Plane.013', me_plane_003)
ob_plane_011 = bpy.data.objects.new('Plane.011', me_plane_001)
ob_plane_009 = bpy.data.objects.new('Plane.009', me_plane_001)
ob_plane_008 = bpy.data.objects.new('Plane.008', me_plane_001)
ob_plane_007 = bpy.data.objects.new('Plane.007', me_plane_001)
ob_plane_019 = bpy.data.objects.new('Plane.019', me_plane_001)
ob_plane_018 = bpy.data.objects.new('Plane.018', me_plane_001)
ob_plane_017 = bpy.data.objects.new('Plane.017', me_plane_001)
ob_plane_015 = bpy.data.objects.new('Plane.015', me_plane_001)
ob_plane_001 = bpy.data.objects.new('Plane.001', me_plane_003)
ob_plane = bpy.data.objects.new('Plane', me_plane_002)
ob_lamp_001 = bpy.data.objects.new('Lamp.001', light_lamp_001)

# ---- transforms, parenting, visibility, modifiers, constraints
ob_rotationcontrol.location = (0.0, 0.0, 0.0)
ob_rotationcontrol.empty_image_offset = (0.0, 0.0)
ob_rotationcontrol.lineart.crease_threshold = 0.0
ob_cameratarget.parent = ob_rotationcontrol
ob_cameratarget.location = (0.0, 0.0, 0.817)
ob_cameratarget.empty_image_offset = (0.0, 0.0)
ob_cameratarget.lineart.crease_threshold = 0.0
ob_camera.parent = ob_cameratarget
ob_camera.location = (1.0, 1.0, 0.817)
ob_camera.rotation_euler = (1.109, 0.01082, 0.8149)
ob_camera.lock_rotations_4d = False
ob_camera.empty_display_type = 'ARROWS'
ob_camera.color = (0.0, 0.0, 0.0, 0.0)
ob_camera.display_type = 'WIRE'
ob_camera.lineart.crease_threshold = 0.0
_c = ob_camera.constraints.new('TRACK_TO'); _c.name = 'TrackTo'
_c.target = ob_cameratarget
ob_lamp.parent = ob_rotationcontrol
ob_lamp.location = (-1.0, 2.0, 0.8)
ob_lamp.lock_rotations_4d = False
ob_lamp.empty_display_type = 'ARROWS'
ob_lamp.color = (0.0, 0.0, 0.0, 0.0)
ob_lamp.lineart.crease_threshold = 0.0
_c = ob_lamp.constraints.new('TRACK_TO'); _c.name = 'TrackTo'
_c.target = ob_rotationcontrol
ob_plane_121.location = (-0.69, 0.7, 0.0)
ob_plane_121.rotation_euler = (0.0, 0.0, -1.571)
ob_plane_121.lineart.crease_threshold = 0.0
ob_plane_120.location = (-0.24, 0.7, 0.0)
ob_plane_120.rotation_euler = (0.0, 0.0, -1.571)
ob_plane_120.lineart.crease_threshold = 0.0
ob_plane_119.location = (0.66, 0.7, 0.0)
ob_plane_119.rotation_euler = (0.0, 0.0, -1.571)
ob_plane_119.lineart.crease_threshold = 0.0
ob_plane_118.location = (0.21, 0.7, 0.0)
ob_plane_118.rotation_euler = (0.0, 0.0, -1.571)
ob_plane_118.lineart.crease_threshold = 0.0
ob_plane_117.location = (-0.69, 0.7, 0.0)
ob_plane_117.rotation_euler = (0.0, 0.0, -1.571)
ob_plane_117.lineart.crease_threshold = 0.0
ob_plane_116.location = (-0.69, 5.7, 0.0)
ob_plane_116.rotation_euler = (0.0, 0.0, -1.571)
ob_plane_116.lineart.crease_threshold = 0.0
ob_plane_115.location = (0.21, 5.7, 0.0)
ob_plane_115.rotation_euler = (0.0, 0.0, -1.571)
ob_plane_115.lineart.crease_threshold = 0.0
ob_plane_114.location = (0.66, 5.7, 0.0)
ob_plane_114.rotation_euler = (0.0, 0.0, -1.571)
ob_plane_114.lineart.crease_threshold = 0.0
ob_plane_063.location = (-0.24, 5.7, 0.0)
ob_plane_063.rotation_euler = (0.0, 0.0, -1.571)
ob_plane_063.lineart.crease_threshold = 0.0
ob_plane_062.location = (-0.69, 5.7, 0.0)
ob_plane_062.rotation_euler = (0.0, 0.0, -1.571)
ob_plane_062.lineart.crease_threshold = 0.0
ob_plane_061.location = (-0.69, 10.7, 0.0)
ob_plane_061.rotation_euler = (0.0, 0.0, -1.571)
ob_plane_061.lineart.crease_threshold = 0.0
ob_plane_060.location = (-0.24, 10.7, 0.0)
ob_plane_060.rotation_euler = (0.0, 0.0, -1.571)
ob_plane_060.lineart.crease_threshold = 0.0
ob_plane_059.location = (0.66, 10.7, 0.0)
ob_plane_059.rotation_euler = (0.0, 0.0, -1.571)
ob_plane_059.lineart.crease_threshold = 0.0
ob_plane_058.location = (0.21, 10.7, 0.0)
ob_plane_058.rotation_euler = (0.0, 0.0, -1.571)
ob_plane_058.lineart.crease_threshold = 0.0
ob_plane_057.location = (-0.69, 10.7, 0.0)
ob_plane_057.rotation_euler = (0.0, 0.0, -1.571)
ob_plane_057.lineart.crease_threshold = 0.0
ob_plane_056.location = (-0.69, 15.7, 0.0)
ob_plane_056.rotation_euler = (0.0, 0.0, -1.571)
ob_plane_056.lineart.crease_threshold = 0.0
ob_plane_052.location = (0.21, 15.7, 0.0)
ob_plane_052.rotation_euler = (0.0, 0.0, -1.571)
ob_plane_052.lineart.crease_threshold = 0.0
ob_plane_050.location = (0.66, 15.7, 0.0)
ob_plane_050.rotation_euler = (0.0, 0.0, -1.571)
ob_plane_050.lineart.crease_threshold = 0.0
ob_plane_023.location = (-0.24, 15.7, 0.0)
ob_plane_023.rotation_euler = (0.0, 0.0, -1.571)
ob_plane_023.lineart.crease_threshold = 0.0
ob_plane_022.location = (-0.69, 15.7, 0.0)
ob_plane_022.rotation_euler = (0.0, 0.0, -1.571)
ob_plane_022.lineart.crease_threshold = 0.0
ob_plane_049.location = (-5.69, 4.3, 0.0)
ob_plane_049.rotation_euler = (0.0, 0.0, -1.571)
ob_plane_049.lineart.crease_threshold = 0.0
ob_plane_045.location = (-5.24, 4.3, 0.0)
ob_plane_045.rotation_euler = (0.0, 0.0, -1.571)
ob_plane_045.lineart.crease_threshold = 0.0
ob_plane_039.location = (-4.79, 4.3, 0.0)
ob_plane_039.rotation_euler = (0.0, 0.0, -1.571)
ob_plane_039.lineart.crease_threshold = 0.0
ob_plane_038.location = (-4.34, 4.3, 0.0)
ob_plane_038.rotation_euler = (0.0, 0.0, -1.571)
ob_plane_038.lineart.crease_threshold = 0.0
ob_plane_037.location = (-4.34, -0.7, 0.0)
ob_plane_037.rotation_euler = (0.0, 0.0, -1.571)
ob_plane_037.lineart.crease_threshold = 0.0
ob_plane_036.location = (-4.79, -0.7, 0.0)
ob_plane_036.rotation_euler = (0.0, 0.0, -1.571)
ob_plane_036.lineart.crease_threshold = 0.0
ob_plane_035.location = (-5.24, -0.7, 0.0)
ob_plane_035.rotation_euler = (0.0, 0.0, -1.571)
ob_plane_035.lineart.crease_threshold = 0.0
ob_plane_034.location = (-5.69, -0.7, 0.0)
ob_plane_034.rotation_euler = (0.0, 0.0, -1.571)
ob_plane_034.lineart.crease_threshold = 0.0
ob_plane_033.location = (-0.69, -0.7, 0.0)
ob_plane_033.rotation_euler = (0.0, 0.0, -1.571)
ob_plane_033.lineart.crease_threshold = 0.0
ob_plane_032.location = (-0.24, -0.7, 0.0)
ob_plane_032.rotation_euler = (0.0, 0.0, -1.571)
ob_plane_032.lineart.crease_threshold = 0.0
ob_plane_029.location = (0.21, -0.7, 0.0)
ob_plane_029.rotation_euler = (0.0, 0.0, -1.571)
ob_plane_029.lineart.crease_threshold = 0.0
ob_plane_028.location = (0.66, -0.7, 0.0)
ob_plane_028.rotation_euler = (0.0, 0.0, -1.571)
ob_plane_028.lineart.crease_threshold = 0.0
ob_plane_027.location = (0.66, 4.3, 0.0)
ob_plane_027.rotation_euler = (0.0, 0.0, -1.571)
ob_plane_027.lineart.crease_threshold = 0.0
ob_plane_026.location = (0.21, 4.3, 0.0)
ob_plane_026.rotation_euler = (0.0, 0.0, -1.571)
ob_plane_026.lineart.crease_threshold = 0.0
ob_plane_021.location = (-0.69, 9.3, 0.0)
ob_plane_021.rotation_euler = (0.0, 0.0, -1.571)
ob_plane_021.lineart.crease_threshold = 0.0
ob_plane_020.location = (-0.24, 9.3, 0.0)
ob_plane_020.rotation_euler = (0.0, 0.0, -1.571)
ob_plane_020.lineart.crease_threshold = 0.0
ob_plane_004.location = (0.21, 9.3, 0.0)
ob_plane_004.rotation_euler = (0.0, 0.0, -1.571)
ob_plane_004.lineart.crease_threshold = 0.0
ob_plane_003.location = (0.66, 9.3, 0.0)
ob_plane_003.rotation_euler = (0.0, 0.0, -1.571)
ob_plane_003.lineart.crease_threshold = 0.0
ob_plane_012.location = (0.66, 14.3, 0.0)
ob_plane_012.rotation_euler = (0.0, 0.0, -1.571)
ob_plane_012.lineart.crease_threshold = 0.0
ob_plane_006.location = (0.21, 14.3, 0.0)
ob_plane_006.rotation_euler = (0.0, 0.0, -1.571)
ob_plane_006.lineart.crease_threshold = 0.0
ob_plane_005.location = (-0.24, 14.3, 0.0)
ob_plane_005.rotation_euler = (0.0, 0.0, -1.571)
ob_plane_005.lineart.crease_threshold = 0.0
ob_plane_002.location = (-0.69, 14.3, 0.0)
ob_plane_002.rotation_euler = (0.0, 0.0, -1.571)
ob_plane_002.lineart.crease_threshold = 0.0
ob_plane_113.location = (-5.0, 15.0, 0.0)
ob_plane_113.rotation_euler = (0.0, 0.0, -1.571)
ob_plane_113.lineart.crease_threshold = 0.0
ob_plane_110.location = (0.0, 15.0, 0.0)
ob_plane_110.rotation_euler = (0.0, 0.0, -1.571)
ob_plane_110.lineart.crease_threshold = 0.0
ob_plane_109.location = (0.0, 15.0, 0.0)
ob_plane_109.rotation_euler = (0.0, 0.0, -1.571)
ob_plane_109.lineart.crease_threshold = 0.0
ob_plane_108.location = (0.0, 15.0, 0.0)
ob_plane_108.rotation_euler = (0.0, 0.0, -1.571)
ob_plane_108.lineart.crease_threshold = 0.0
ob_plane_106.location = (0.0, 10.0, 0.0)
ob_plane_106.rotation_euler = (0.0, 0.0, -1.571)
ob_plane_106.lineart.crease_threshold = 0.0
ob_plane_105.location = (0.0, 10.0, 0.0)
ob_plane_105.rotation_euler = (0.0, 0.0, -1.571)
ob_plane_105.lineart.crease_threshold = 0.0
ob_plane_102.location = (-5.0, 10.0, 0.0)
ob_plane_102.rotation_euler = (0.0, 0.0, -1.571)
ob_plane_102.lineart.crease_threshold = 0.0
ob_plane_043.location = (-5.0, 5.0, 0.0)
ob_plane_043.rotation_euler = (0.0, 0.0, -1.571)
ob_plane_043.lineart.crease_threshold = 0.0
ob_plane_016.location = (-8.941e-08, 5.0, 0.0)
ob_plane_016.rotation_euler = (0.0, 0.0, -1.571)
ob_plane_016.lineart.crease_threshold = 0.0
ob_plane_010.location = (-8.941e-08, 5.0, 0.0)
ob_plane_010.rotation_euler = (0.0, 0.0, -1.571)
ob_plane_010.lineart.crease_threshold = 0.0
ob_plane_100.location = (-8.941e-08, 0.0, 0.0)
ob_plane_100.rotation_euler = (0.0, 0.0, -1.571)
ob_plane_100.lineart.crease_threshold = 0.0
ob_plane_099.location = (-8.941e-08, 0.0, 0.0)
ob_plane_099.rotation_euler = (0.0, 0.0, -1.571)
ob_plane_099.lineart.crease_threshold = 0.0
ob_plane_098.location = (-8.941e-08, 0.0, 0.0)
ob_plane_098.rotation_euler = (0.0, 0.0, -1.571)
ob_plane_098.lineart.crease_threshold = 0.0
ob_plane_097.location = (-5.0, 0.0, 0.0)
ob_plane_097.rotation_euler = (0.0, 0.0, -1.571)
ob_plane_097.lineart.crease_threshold = 0.0
ob_plane_095.location = (-5.0, 0.0, 0.0)
ob_plane_095.rotation_euler = (0.0, 0.0, -1.571)
ob_plane_095.lineart.crease_threshold = 0.0
ob_plane_073.location = (-5.0, 5.0, 0.0)
ob_plane_073.rotation_euler = (0.0, 0.0, -1.571)
ob_plane_073.lineart.crease_threshold = 0.0
ob_plane_072.location = (-5.0, 5.0, 0.0)
ob_plane_072.rotation_euler = (0.0, 0.0, -1.571)
ob_plane_072.lineart.crease_threshold = 0.0
ob_plane_071.location = (-5.0, 10.0, 0.0)
ob_plane_071.rotation_euler = (0.0, 0.0, -1.571)
ob_plane_071.lineart.crease_threshold = 0.0
ob_plane_070.location = (-5.0, 10.0, 0.0)
ob_plane_070.rotation_euler = (0.0, 0.0, -1.571)
ob_plane_070.lineart.crease_threshold = 0.0
ob_plane_068.location = (-5.69, 10.7, 0.0)
ob_plane_068.rotation_euler = (0.0, 0.0, -1.571)
ob_plane_068.lineart.crease_threshold = 0.0
ob_plane_066.location = (-5.24, 10.7, 0.0)
ob_plane_066.rotation_euler = (0.0, 0.0, -1.571)
ob_plane_066.lineart.crease_threshold = 0.0
ob_plane_065.location = (-4.79, 10.7, 0.0)
ob_plane_065.rotation_euler = (0.0, 0.0, -1.571)
ob_plane_065.lineart.crease_threshold = 0.0
ob_plane_064.location = (-4.34, 10.7, 0.0)
ob_plane_064.rotation_euler = (0.0, 0.0, -1.571)
ob_plane_064.lineart.crease_threshold = 0.0
ob_plane_055.location = (-4.34, 15.7, 0.0)
ob_plane_055.rotation_euler = (0.0, 0.0, -1.571)
ob_plane_055.lineart.crease_threshold = 0.0
ob_plane_054.location = (-4.79, 15.7, 0.0)
ob_plane_054.rotation_euler = (0.0, 0.0, -1.571)
ob_plane_054.lineart.crease_threshold = 0.0
ob_plane_053.location = (-5.24, 15.7, 0.0)
ob_plane_053.rotation_euler = (0.0, 0.0, -1.571)
ob_plane_053.lineart.crease_threshold = 0.0
ob_plane_051.location = (-5.69, 15.7, 0.0)
ob_plane_051.rotation_euler = (0.0, 0.0, -1.571)
ob_plane_051.lineart.crease_threshold = 0.0
ob_plane_048.location = (-5.0, 15.0, 0.0)
ob_plane_048.rotation_euler = (0.0, 0.0, -1.571)
ob_plane_048.lineart.crease_threshold = 0.0
ob_plane_047.location = (0.0, 15.0, 0.0)
ob_plane_047.rotation_euler = (0.0, 0.0, -1.571)
ob_plane_047.lineart.crease_threshold = 0.0
ob_plane_046.location = (0.0, 15.0, 0.0)
ob_plane_046.rotation_euler = (0.0, 0.0, -1.571)
ob_plane_046.lineart.crease_threshold = 0.0
ob_plane_044.location = (-0.69, 15.7, 0.0)
ob_plane_044.rotation_euler = (0.0, 0.0, -1.571)
ob_plane_044.lineart.crease_threshold = 0.0
ob_plane_042.location = (-0.24, 15.7, 0.0)
ob_plane_042.rotation_euler = (0.0, 0.0, -1.571)
ob_plane_042.lineart.crease_threshold = 0.0
ob_plane_041.location = (0.21, 15.7, 0.0)
ob_plane_041.rotation_euler = (0.0, 0.0, -1.571)
ob_plane_041.lineart.crease_threshold = 0.0
ob_plane_040.location = (0.66, 15.7, 0.0)
ob_plane_040.rotation_euler = (0.0, 0.0, -1.571)
ob_plane_040.lineart.crease_threshold = 0.0
ob_plane_031.location = (0.66, 10.7, 0.0)
ob_plane_031.rotation_euler = (0.0, 0.0, -1.571)
ob_plane_031.lineart.crease_threshold = 0.0
ob_plane_030.location = (0.21, 10.7, 0.0)
ob_plane_030.rotation_euler = (0.0, 0.0, -1.571)
ob_plane_030.lineart.crease_threshold = 0.0
ob_plane_025.location = (0.0, 10.0, 0.0)
ob_plane_025.rotation_euler = (0.0, 0.0, -1.571)
ob_plane_025.lineart.crease_threshold = 0.0
ob_plane_024.location = (0.0, 10.0, 0.0)
ob_plane_024.rotation_euler = (0.0, 0.0, -1.571)
ob_plane_024.lineart.crease_threshold = 0.0
ob_plane_014.location = (0.0, 5.0, 0.0)
ob_plane_014.rotation_euler = (0.0, 0.0, -1.571)
ob_plane_014.lineart.crease_threshold = 0.0
ob_plane_013.location = (0.0, 5.0, 0.0)
ob_plane_013.rotation_euler = (0.0, 0.0, -1.571)
ob_plane_013.lineart.crease_threshold = 0.0
ob_plane_011.location = (-0.69, 5.7, 0.0)
ob_plane_011.rotation_euler = (0.0, 0.0, -1.571)
ob_plane_011.lineart.crease_threshold = 0.0
ob_plane_009.location = (-0.24, 5.7, 0.0)
ob_plane_009.rotation_euler = (0.0, 0.0, -1.571)
ob_plane_009.lineart.crease_threshold = 0.0
ob_plane_008.location = (0.21, 5.7, 0.0)
ob_plane_008.rotation_euler = (0.0, 0.0, -1.571)
ob_plane_008.lineart.crease_threshold = 0.0
ob_plane_007.location = (0.66, 5.7, 0.0)
ob_plane_007.rotation_euler = (0.0, 0.0, -1.571)
ob_plane_007.lineart.crease_threshold = 0.0
ob_plane_019.location = (0.66, 0.7, 0.0)
ob_plane_019.rotation_euler = (0.0, 0.0, -1.571)
ob_plane_019.lineart.crease_threshold = 0.0
ob_plane_018.location = (0.21, 0.7, 0.0)
ob_plane_018.rotation_euler = (0.0, 0.0, -1.571)
ob_plane_018.lineart.crease_threshold = 0.0
ob_plane_017.location = (-0.24, 0.7, 0.0)
ob_plane_017.rotation_euler = (0.0, 0.0, -1.571)
ob_plane_017.lineart.crease_threshold = 0.0
ob_plane_015.location = (-0.69, 0.7, 0.0)
ob_plane_015.rotation_euler = (0.0, 0.0, -1.571)
ob_plane_015.lineart.crease_threshold = 0.0
ob_plane_001.location = (0.0, 0.0, 0.0)
ob_plane_001.rotation_euler = (0.0, 0.0, -1.571)
ob_plane_001.lineart.crease_threshold = 0.0
ob_plane.location = (0.0, 0.0, 0.0)
ob_plane.rotation_euler = (0.0, 0.0, -1.571)
ob_plane.lineart.crease_threshold = 0.0
ob_lamp_001.parent = ob_rotationcontrol
ob_lamp_001.location = (-1.0, 2.0, 4.0)
ob_lamp_001.lock_rotations_4d = False
ob_lamp_001.empty_display_type = 'ARROWS'
ob_lamp_001.color = (0.0, 0.0, 0.0, 0.0)
ob_lamp_001.lineart.crease_threshold = 0.0
_c = ob_lamp_001.constraints.new('TRACK_TO'); _c.name = 'TrackTo'
_c.target = ob_rotationcontrol

# ---- collection membership
col_collection_1.objects.link(ob_rotationcontrol)
col_collection_1.objects.link(ob_cameratarget)
col_collection_1.objects.link(ob_camera)
col_collection_1.objects.link(ob_lamp)
col_collection_2.objects.link(ob_plane_121)
col_collection_2.objects.link(ob_plane_120)
col_collection_2.objects.link(ob_plane_119)
col_collection_2.objects.link(ob_plane_118)
col_collection_2.objects.link(ob_plane_117)
col_collection_2.objects.link(ob_plane_116)
col_collection_2.objects.link(ob_plane_115)
col_collection_2.objects.link(ob_plane_114)
col_collection_2.objects.link(ob_plane_063)
col_collection_2.objects.link(ob_plane_062)
col_collection_2.objects.link(ob_plane_061)
col_collection_2.objects.link(ob_plane_060)
col_collection_2.objects.link(ob_plane_059)
col_collection_2.objects.link(ob_plane_058)
col_collection_2.objects.link(ob_plane_057)
col_collection_2.objects.link(ob_plane_056)
col_collection_2.objects.link(ob_plane_052)
col_collection_2.objects.link(ob_plane_050)
col_collection_2.objects.link(ob_plane_023)
col_collection_2.objects.link(ob_plane_022)
col_collection_2.objects.link(ob_plane_049)
col_collection_2.objects.link(ob_plane_045)
col_collection_2.objects.link(ob_plane_039)
col_collection_2.objects.link(ob_plane_038)
col_collection_2.objects.link(ob_plane_037)
col_collection_2.objects.link(ob_plane_036)
col_collection_2.objects.link(ob_plane_035)
col_collection_2.objects.link(ob_plane_034)
col_collection_2.objects.link(ob_plane_033)
col_collection_2.objects.link(ob_plane_032)
col_collection_2.objects.link(ob_plane_029)
col_collection_2.objects.link(ob_plane_028)
col_collection_2.objects.link(ob_plane_027)
col_collection_2.objects.link(ob_plane_026)
col_collection_2.objects.link(ob_plane_021)
col_collection_2.objects.link(ob_plane_020)
col_collection_2.objects.link(ob_plane_004)
col_collection_2.objects.link(ob_plane_003)
col_collection_2.objects.link(ob_plane_012)
col_collection_2.objects.link(ob_plane_006)
col_collection_2.objects.link(ob_plane_005)
col_collection_2.objects.link(ob_plane_002)
col_collection_2.objects.link(ob_plane_113)
col_collection_2.objects.link(ob_plane_110)
col_collection_2.objects.link(ob_plane_109)
col_collection_2.objects.link(ob_plane_108)
col_collection_2.objects.link(ob_plane_106)
col_collection_2.objects.link(ob_plane_105)
col_collection_2.objects.link(ob_plane_102)
col_collection_2.objects.link(ob_plane_043)
col_collection_2.objects.link(ob_plane_016)
col_collection_2.objects.link(ob_plane_010)
col_collection_2.objects.link(ob_plane_100)
col_collection_2.objects.link(ob_plane_099)
col_collection_2.objects.link(ob_plane_098)
col_collection_2.objects.link(ob_plane_097)
col_collection_2.objects.link(ob_plane_095)
col_collection_2.objects.link(ob_plane_073)
col_collection_2.objects.link(ob_plane_072)
col_collection_2.objects.link(ob_plane_071)
col_collection_2.objects.link(ob_plane_070)
col_collection_2.objects.link(ob_plane_068)
col_collection_2.objects.link(ob_plane_066)
col_collection_2.objects.link(ob_plane_065)
col_collection_2.objects.link(ob_plane_064)
col_collection_2.objects.link(ob_plane_055)
col_collection_2.objects.link(ob_plane_054)
col_collection_2.objects.link(ob_plane_053)
col_collection_2.objects.link(ob_plane_051)
col_collection_2.objects.link(ob_plane_048)
col_collection_2.objects.link(ob_plane_047)
col_collection_2.objects.link(ob_plane_046)
col_collection_2.objects.link(ob_plane_044)
col_collection_2.objects.link(ob_plane_042)
col_collection_2.objects.link(ob_plane_041)
col_collection_2.objects.link(ob_plane_040)
col_collection_2.objects.link(ob_plane_031)
col_collection_2.objects.link(ob_plane_030)
col_collection_2.objects.link(ob_plane_025)
col_collection_2.objects.link(ob_plane_024)
col_collection_2.objects.link(ob_plane_014)
col_collection_2.objects.link(ob_plane_013)
col_collection_2.objects.link(ob_plane_011)
col_collection_2.objects.link(ob_plane_009)
col_collection_2.objects.link(ob_plane_008)
col_collection_2.objects.link(ob_plane_007)
col_collection_2.objects.link(ob_plane_019)
col_collection_2.objects.link(ob_plane_018)
col_collection_2.objects.link(ob_plane_017)
col_collection_2.objects.link(ob_plane_015)
col_collection_2.objects.link(ob_plane_001)
col_collection_2.objects.link(ob_plane)
col_collection_2.objects.link(ob_lamp_001)

# ---- scene / render settings (as saved in the file)
scene.camera = ob_camera
scene.frame_start = 1; scene.frame_end = 8; scene.frame_set(1)
scene.render.engine = 'BLENDER_EEVEE_NEXT'
scene.render.image_settings.compression = 90
scene.render.resolution_x = 256
scene.render.resolution_y = 256
scene.render.dither_intensity = 0.0
scene.render.bake_margin = 2
scene.render.bake_bias = 0.0
scene.cycles.use_denoising = False
scene.cycles.samples = 10
scene.cycles.sampling_pattern = 'TABULATED_SOBOL'
scene.cycles.light_sampling_threshold = 0.0
scene.cycles.use_adaptive_sampling = False
scene.cycles.use_light_tree = False
scene.cycles.blur_glossy = 0.0
scene.cycles.volume_bounces = 1
scene.cycles.pixel_filter_type = 'GAUSSIAN'
scene.cycles.sample_clamp_indirect = 0.0
scene.view_settings.view_transform = 'Standard'
bpy.context.view_layer.update()
